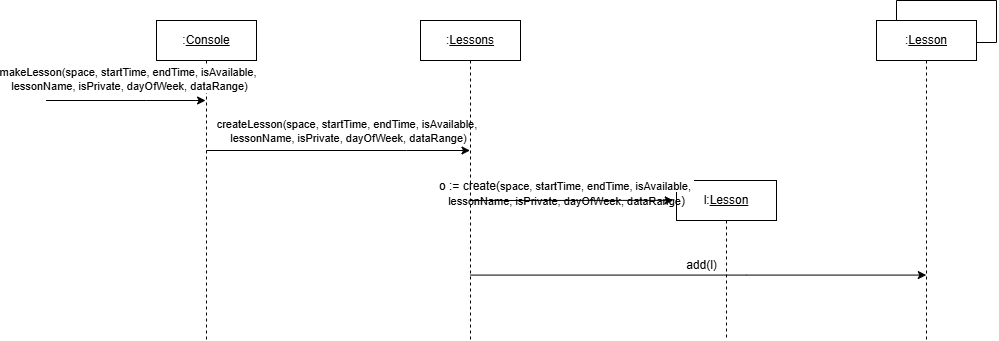

The diagram above was exported from draw.io. Its source (the exported page's mxGraphModel, read from the mxfile embedded in the PNG):
<mxGraphModel dx="2110" dy="1094" grid="1" gridSize="10" guides="1" tooltips="1" connect="1" arrows="1" fold="1" page="1" pageScale="1" pageWidth="827" pageHeight="1169" math="0" shadow="0">
  <root>
    <mxCell id="0" />
    <mxCell id="1" parent="0" />
    <mxCell id="2" style="edgeStyle=elbowEdgeStyle;rounded=0;orthogonalLoop=1;jettySize=auto;html=1;elbow=vertical;curved=0;" edge="1" target="6" parent="1">
      <mxGeometry relative="1" as="geometry">
        <Array as="points">
          <mxPoint x="350" y="170" />
        </Array>
        <mxPoint x="149.81034482758605" y="170" as="sourcePoint" />
        <mxPoint x="489.5" y="170" as="targetPoint" />
      </mxGeometry>
    </mxCell>
    <mxCell id="3" value="createLesson(space, startTime, endTime, isAvailable,&amp;nbsp;&lt;br&gt;lessonName, isPrivate, dayOfWeek, dataRange)" style="edgeLabel;html=1;align=center;verticalAlign=middle;resizable=0;points=[];" connectable="0" vertex="1" parent="2">
      <mxGeometry x="-0.1763" y="2" relative="1" as="geometry">
        <mxPoint x="32" y="-18" as="offset" />
      </mxGeometry>
    </mxCell>
    <mxCell id="4" style="edgeStyle=elbowEdgeStyle;rounded=0;orthogonalLoop=1;jettySize=auto;html=1;elbow=vertical;curved=0;entryX=-0.033;entryY=0.048;entryDx=0;entryDy=0;entryPerimeter=0;" edge="1" parent="1">
      <mxGeometry relative="1" as="geometry">
        <mxPoint x="414.005" y="220" as="sourcePoint" />
        <mxPoint x="616.7000000000003" y="221.05999999999995" as="targetPoint" />
      </mxGeometry>
    </mxCell>
    <mxCell id="5" value=":&lt;u&gt;Console&lt;/u&gt;" style="shape=umlLifeline;perimeter=lifelinePerimeter;whiteSpace=wrap;html=1;container=0;dropTarget=0;collapsible=0;recursiveResize=0;outlineConnect=0;portConstraint=eastwest;newEdgeStyle={&quot;edgeStyle&quot;:&quot;elbowEdgeStyle&quot;,&quot;elbow&quot;:&quot;vertical&quot;,&quot;curved&quot;:0,&quot;rounded&quot;:0};" vertex="1" parent="1">
      <mxGeometry x="100" y="40" width="100" height="320" as="geometry" />
    </mxCell>
    <mxCell id="6" value=":&lt;u&gt;Lessons&lt;/u&gt;" style="shape=umlLifeline;perimeter=lifelinePerimeter;whiteSpace=wrap;html=1;container=0;dropTarget=0;collapsible=0;recursiveResize=0;outlineConnect=0;portConstraint=eastwest;newEdgeStyle={&quot;edgeStyle&quot;:&quot;elbowEdgeStyle&quot;,&quot;elbow&quot;:&quot;vertical&quot;,&quot;curved&quot;:0,&quot;rounded&quot;:0};" vertex="1" parent="1">
      <mxGeometry x="364" y="40" width="100" height="320" as="geometry" />
    </mxCell>
    <mxCell id="7" value="makeLesson(space, startTime, endTime, isAvailable,&amp;nbsp;&lt;div&gt;lessonName, isPrivate, dayOfWeek, dataRange)&lt;/div&gt;" style="edgeLabel;html=1;align=center;verticalAlign=middle;resizable=0;points=[];" connectable="0" vertex="1" parent="1">
      <mxGeometry x="69.33333333333326" y="100" as="geometry">
        <mxPoint x="3" y="-2" as="offset" />
      </mxGeometry>
    </mxCell>
    <mxCell id="8" value="l:&lt;u&gt;Lesson&lt;/u&gt;" style="shape=umlLifeline;perimeter=lifelinePerimeter;whiteSpace=wrap;html=1;container=0;dropTarget=0;collapsible=0;recursiveResize=0;outlineConnect=0;portConstraint=eastwest;newEdgeStyle={&quot;edgeStyle&quot;:&quot;elbowEdgeStyle&quot;,&quot;elbow&quot;:&quot;vertical&quot;,&quot;curved&quot;:0,&quot;rounded&quot;:0};" vertex="1" parent="1">
      <mxGeometry x="620" y="200" width="100" height="160" as="geometry" />
    </mxCell>
    <mxCell id="9" value="o := create(&lt;span style=&quot;font-size: 11px; background-color: rgb(255, 255, 255);&quot;&gt;space, startTime, endTime, isAvailable,&amp;nbsp;&lt;br&gt;&lt;/span&gt;&lt;span style=&quot;font-size: 11px; background-color: initial;&quot;&gt;lessonName, isPrivate, dayOfWeek, dataRange&lt;/span&gt;)" style="text;html=1;align=center;verticalAlign=middle;resizable=0;points=[];autosize=1;strokeColor=none;fillColor=none;" vertex="1" parent="1">
      <mxGeometry x="370" y="193" width="280" height="40" as="geometry" />
    </mxCell>
    <mxCell id="10" style="edgeStyle=elbowEdgeStyle;rounded=0;orthogonalLoop=1;jettySize=auto;html=1;elbow=vertical;curved=0;" edge="1" parent="1">
      <mxGeometry relative="1" as="geometry">
        <mxPoint x="414.00000000000006" y="294.58" as="sourcePoint" />
        <mxPoint x="869.8" y="294.58" as="targetPoint" />
        <Array as="points">
          <mxPoint x="690.3" y="294.58" />
        </Array>
      </mxGeometry>
    </mxCell>
    <mxCell id="11" value=":&lt;u&gt;Lesson&lt;/u&gt;" style="shape=umlLifeline;perimeter=lifelinePerimeter;whiteSpace=wrap;html=1;container=0;dropTarget=0;collapsible=0;recursiveResize=0;outlineConnect=0;portConstraint=eastwest;newEdgeStyle={&quot;edgeStyle&quot;:&quot;elbowEdgeStyle&quot;,&quot;elbow&quot;:&quot;vertical&quot;,&quot;curved&quot;:0,&quot;rounded&quot;:0};" vertex="1" parent="1">
      <mxGeometry x="820" y="40" width="100" height="320" as="geometry" />
    </mxCell>
    <mxCell id="12" value="add(l)" style="text;html=1;align=center;verticalAlign=middle;resizable=0;points=[];autosize=1;strokeColor=none;fillColor=none;" vertex="1" parent="1">
      <mxGeometry x="620" y="270" width="50" height="30" as="geometry" />
    </mxCell>
    <mxCell id="13" value="" style="endArrow=none;html=1;rounded=0;entryX=0.2;entryY=0;entryDx=0;entryDy=0;entryPerimeter=0;" edge="1" target="11" parent="1">
      <mxGeometry width="50" height="50" relative="1" as="geometry">
        <mxPoint x="920" y="62" as="sourcePoint" />
        <mxPoint x="860" y="39" as="targetPoint" />
        <Array as="points">
          <mxPoint x="940" y="62" />
          <mxPoint x="940" y="20" />
          <mxPoint x="840" y="20" />
        </Array>
      </mxGeometry>
    </mxCell>
    <mxCell id="14" style="edgeStyle=elbowEdgeStyle;rounded=0;orthogonalLoop=1;jettySize=auto;html=1;elbow=vertical;curved=0;" edge="1" parent="1">
      <mxGeometry relative="1" as="geometry">
        <Array as="points">
          <mxPoint x="89.77" y="120" />
        </Array>
        <mxPoint x="-10.42" y="120" as="sourcePoint" />
        <mxPoint x="149.08" y="120" as="targetPoint" />
      </mxGeometry>
    </mxCell>
  </root>
</mxGraphModel>